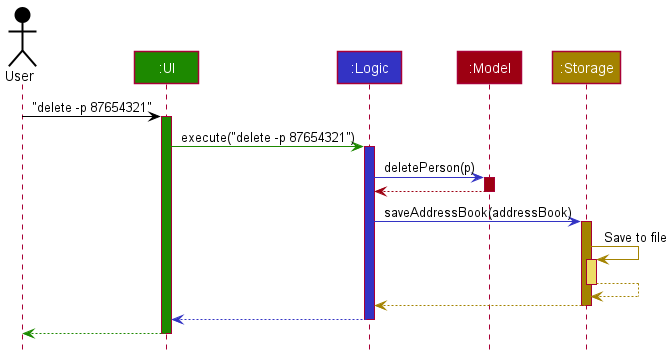

The diagram above was rendered by PlantUML. Its source (embedded in the PNG):
@startuml
!include style.puml

Actor User as user USER_COLOR
Participant ":UI" as ui UI_COLOR
Participant ":Logic" as logic LOGIC_COLOR
Participant ":Model" as model MODEL_COLOR
Participant ":Storage" as storage STORAGE_COLOR

user -[USER_COLOR]> ui : "delete -p 87654321"
activate ui UI_COLOR

ui -[UI_COLOR]> logic : execute("delete -p 87654321")
activate logic LOGIC_COLOR

logic -[LOGIC_COLOR]> model : deletePerson(p)
activate model MODEL_COLOR

model -[MODEL_COLOR]-> logic
deactivate model

logic -[LOGIC_COLOR]> storage : saveAddressBook(addressBook)
activate storage STORAGE_COLOR

storage -[STORAGE_COLOR]> storage : Save to file
activate storage STORAGE_COLOR_T1
storage --[STORAGE_COLOR]> storage
deactivate storage

storage --[STORAGE_COLOR]> logic
deactivate storage

logic --[LOGIC_COLOR]> ui
deactivate logic

ui--[UI_COLOR]> user
deactivate ui
@enduml